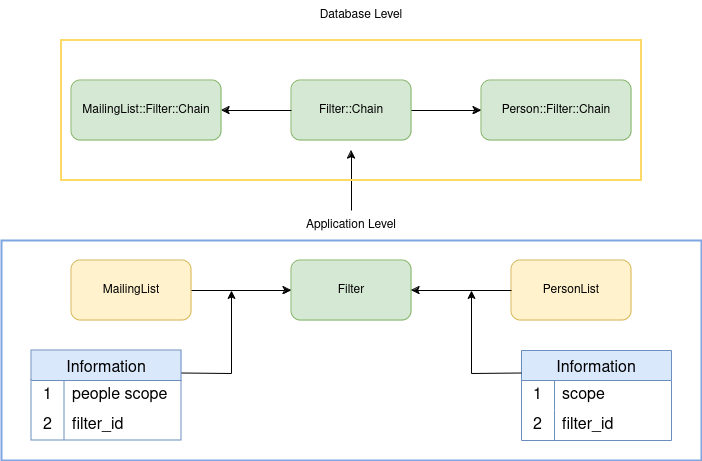

The diagram above was exported from draw.io. Its source (the exported page's mxGraphModel, read from the mxfile embedded in the PNG):
<mxGraphModel dx="1647" dy="955" grid="1" gridSize="10" guides="1" tooltips="1" connect="1" arrows="1" fold="1" page="1" pageScale="1" pageWidth="850" pageHeight="1100" math="0" shadow="0">
  <root>
    <mxCell id="0" />
    <mxCell id="1" parent="0" />
    <mxCell id="1BfUq60mXsaFw33XVy9L-37" value="" style="endArrow=classic;html=1;rounded=0;" edge="1" parent="1" source="1BfUq60mXsaFw33XVy9L-46">
      <mxGeometry width="50" height="50" relative="1" as="geometry">
        <mxPoint x="440" y="200" as="sourcePoint" />
        <mxPoint x="440" y="160" as="targetPoint" />
      </mxGeometry>
    </mxCell>
    <mxCell id="1BfUq60mXsaFw33XVy9L-38" value="Filter::Chain" style="rounded=1;whiteSpace=wrap;html=1;fillColor=#d5e8d4;strokeColor=#82b366;" vertex="1" parent="1">
      <mxGeometry x="380" y="90" width="120" height="60" as="geometry" />
    </mxCell>
    <mxCell id="1BfUq60mXsaFw33XVy9L-39" value="" style="endArrow=classic;html=1;rounded=0;exitX=0;exitY=0.5;exitDx=0;exitDy=0;entryX=1;entryY=0.5;entryDx=0;entryDy=0;" edge="1" parent="1" source="1BfUq60mXsaFw33XVy9L-38" target="1BfUq60mXsaFw33XVy9L-40">
      <mxGeometry width="50" height="50" relative="1" as="geometry">
        <mxPoint x="310" y="140" as="sourcePoint" />
        <mxPoint x="320" y="120" as="targetPoint" />
      </mxGeometry>
    </mxCell>
    <mxCell id="1BfUq60mXsaFw33XVy9L-40" value="MailingList::Filter::Chain" style="rounded=1;whiteSpace=wrap;html=1;fillColor=#d5e8d4;strokeColor=#82b366;" vertex="1" parent="1">
      <mxGeometry x="160" y="90" width="150" height="60" as="geometry" />
    </mxCell>
    <mxCell id="1BfUq60mXsaFw33XVy9L-41" value="Person::Filter::Chain" style="rounded=1;whiteSpace=wrap;html=1;fillColor=#d5e8d4;strokeColor=#82b366;" vertex="1" parent="1">
      <mxGeometry x="570" y="90" width="150" height="60" as="geometry" />
    </mxCell>
    <mxCell id="1BfUq60mXsaFw33XVy9L-42" value="" style="endArrow=classic;html=1;rounded=0;exitX=1;exitY=0.5;exitDx=0;exitDy=0;entryX=0;entryY=0.5;entryDx=0;entryDy=0;" edge="1" parent="1" source="1BfUq60mXsaFw33XVy9L-38" target="1BfUq60mXsaFw33XVy9L-41">
      <mxGeometry width="50" height="50" relative="1" as="geometry">
        <mxPoint x="390" y="130" as="sourcePoint" />
        <mxPoint x="330" y="130" as="targetPoint" />
      </mxGeometry>
    </mxCell>
    <mxCell id="1BfUq60mXsaFw33XVy9L-43" value="" style="rounded=0;whiteSpace=wrap;html=1;fillColor=none;strokeColor=#FFD966;strokeWidth=2;" vertex="1" parent="1">
      <mxGeometry x="150" y="50" width="580" height="140" as="geometry" />
    </mxCell>
    <mxCell id="1BfUq60mXsaFw33XVy9L-44" value="Database Level" style="text;html=1;align=center;verticalAlign=middle;whiteSpace=wrap;rounded=0;" vertex="1" parent="1">
      <mxGeometry x="400" y="10" width="100" height="30" as="geometry" />
    </mxCell>
    <mxCell id="1BfUq60mXsaFw33XVy9L-46" value="Application Level" style="text;html=1;align=center;verticalAlign=middle;whiteSpace=wrap;rounded=0;" vertex="1" parent="1">
      <mxGeometry x="390" y="220" width="100" height="30" as="geometry" />
    </mxCell>
    <mxCell id="1BfUq60mXsaFw33XVy9L-47" value="" style="group" vertex="1" connectable="0" parent="1">
      <mxGeometry x="90" y="250" width="700" height="220" as="geometry" />
    </mxCell>
    <mxCell id="1BfUq60mXsaFw33XVy9L-2" value="Filter" style="rounded=1;whiteSpace=wrap;html=1;fillColor=#d5e8d4;strokeColor=#82b366;" vertex="1" parent="1BfUq60mXsaFw33XVy9L-47">
      <mxGeometry x="290" y="20" width="120" height="60" as="geometry" />
    </mxCell>
    <mxCell id="1BfUq60mXsaFw33XVy9L-3" value="MailingList" style="rounded=1;whiteSpace=wrap;html=1;fillColor=#fff2cc;strokeColor=#d6b656;" vertex="1" parent="1BfUq60mXsaFw33XVy9L-47">
      <mxGeometry x="70" y="20" width="120" height="60" as="geometry" />
    </mxCell>
    <mxCell id="1BfUq60mXsaFw33XVy9L-4" value="PersonList" style="rounded=1;whiteSpace=wrap;html=1;fillColor=#fff2cc;strokeColor=#d6b656;" vertex="1" parent="1BfUq60mXsaFw33XVy9L-47">
      <mxGeometry x="510" y="20" width="120" height="60" as="geometry" />
    </mxCell>
    <mxCell id="1BfUq60mXsaFw33XVy9L-6" value="" style="endArrow=classic;html=1;rounded=0;exitX=1;exitY=0.5;exitDx=0;exitDy=0;entryX=0;entryY=0.5;entryDx=0;entryDy=0;" edge="1" parent="1BfUq60mXsaFw33XVy9L-47" source="1BfUq60mXsaFw33XVy9L-3" target="1BfUq60mXsaFw33XVy9L-2">
      <mxGeometry width="50" height="50" relative="1" as="geometry">
        <mxPoint x="90" y="150" as="sourcePoint" />
        <mxPoint x="140" y="100" as="targetPoint" />
      </mxGeometry>
    </mxCell>
    <mxCell id="1BfUq60mXsaFw33XVy9L-7" value="" style="endArrow=classic;html=1;rounded=0;exitX=0;exitY=0.5;exitDx=0;exitDy=0;entryX=1;entryY=0.5;entryDx=0;entryDy=0;" edge="1" parent="1BfUq60mXsaFw33XVy9L-47" source="1BfUq60mXsaFw33XVy9L-4" target="1BfUq60mXsaFw33XVy9L-2">
      <mxGeometry width="50" height="50" relative="1" as="geometry">
        <mxPoint x="370" y="240" as="sourcePoint" />
        <mxPoint x="420" y="190" as="targetPoint" />
      </mxGeometry>
    </mxCell>
    <mxCell id="1BfUq60mXsaFw33XVy9L-9" value="Information" style="shape=table;startSize=30;container=1;collapsible=0;childLayout=tableLayout;fixedRows=1;rowLines=0;fontStyle=0;strokeColor=#6c8ebf;fontSize=16;fillColor=#dae8fc;" vertex="1" parent="1BfUq60mXsaFw33XVy9L-47">
      <mxGeometry x="30" y="110" width="150" height="90" as="geometry" />
    </mxCell>
    <mxCell id="1BfUq60mXsaFw33XVy9L-10" value="" style="shape=tableRow;horizontal=0;startSize=0;swimlaneHead=0;swimlaneBody=0;top=0;left=0;bottom=0;right=0;collapsible=0;dropTarget=0;fillColor=none;points=[[0,0.5],[1,0.5]];portConstraint=eastwest;strokeColor=inherit;fontSize=16;" vertex="1" parent="1BfUq60mXsaFw33XVy9L-9">
      <mxGeometry y="30" width="150" height="30" as="geometry" />
    </mxCell>
    <mxCell id="1BfUq60mXsaFw33XVy9L-11" value="1" style="shape=partialRectangle;html=1;whiteSpace=wrap;connectable=0;fillColor=none;top=0;left=0;bottom=0;right=0;overflow=hidden;pointerEvents=1;strokeColor=inherit;fontSize=16;" vertex="1" parent="1BfUq60mXsaFw33XVy9L-10">
      <mxGeometry width="33" height="30" as="geometry">
        <mxRectangle width="33" height="30" as="alternateBounds" />
      </mxGeometry>
    </mxCell>
    <mxCell id="1BfUq60mXsaFw33XVy9L-12" value="people scope" style="shape=partialRectangle;html=1;whiteSpace=wrap;connectable=0;fillColor=none;top=0;left=0;bottom=0;right=0;align=left;spacingLeft=6;overflow=hidden;strokeColor=inherit;fontSize=16;" vertex="1" parent="1BfUq60mXsaFw33XVy9L-10">
      <mxGeometry x="33" width="117" height="30" as="geometry">
        <mxRectangle width="117" height="30" as="alternateBounds" />
      </mxGeometry>
    </mxCell>
    <mxCell id="1BfUq60mXsaFw33XVy9L-13" value="" style="shape=tableRow;horizontal=0;startSize=0;swimlaneHead=0;swimlaneBody=0;top=0;left=0;bottom=0;right=0;collapsible=0;dropTarget=0;fillColor=none;points=[[0,0.5],[1,0.5]];portConstraint=eastwest;strokeColor=inherit;fontSize=16;" vertex="1" parent="1BfUq60mXsaFw33XVy9L-9">
      <mxGeometry y="60" width="150" height="30" as="geometry" />
    </mxCell>
    <mxCell id="1BfUq60mXsaFw33XVy9L-14" value="2" style="shape=partialRectangle;html=1;whiteSpace=wrap;connectable=0;fillColor=none;top=0;left=0;bottom=0;right=0;overflow=hidden;strokeColor=inherit;fontSize=16;" vertex="1" parent="1BfUq60mXsaFw33XVy9L-13">
      <mxGeometry width="33" height="30" as="geometry">
        <mxRectangle width="33" height="30" as="alternateBounds" />
      </mxGeometry>
    </mxCell>
    <mxCell id="1BfUq60mXsaFw33XVy9L-15" value="filter_id" style="shape=partialRectangle;html=1;whiteSpace=wrap;connectable=0;fillColor=none;top=0;left=0;bottom=0;right=0;align=left;spacingLeft=6;overflow=hidden;strokeColor=inherit;fontSize=16;" vertex="1" parent="1BfUq60mXsaFw33XVy9L-13">
      <mxGeometry x="33" width="117" height="30" as="geometry">
        <mxRectangle width="117" height="30" as="alternateBounds" />
      </mxGeometry>
    </mxCell>
    <mxCell id="1BfUq60mXsaFw33XVy9L-19" value="" style="endArrow=classic;html=1;rounded=0;exitX=1;exitY=0.25;exitDx=0;exitDy=0;" edge="1" parent="1BfUq60mXsaFw33XVy9L-47" source="1BfUq60mXsaFw33XVy9L-9">
      <mxGeometry width="50" height="50" relative="1" as="geometry">
        <mxPoint x="300" y="240" as="sourcePoint" />
        <mxPoint x="230" y="50" as="targetPoint" />
        <Array as="points">
          <mxPoint x="230" y="133" />
        </Array>
      </mxGeometry>
    </mxCell>
    <mxCell id="1BfUq60mXsaFw33XVy9L-20" value="Information" style="shape=table;startSize=30;container=1;collapsible=0;childLayout=tableLayout;fixedRows=1;rowLines=0;fontStyle=0;strokeColor=#6c8ebf;fontSize=16;fillColor=#dae8fc;" vertex="1" parent="1BfUq60mXsaFw33XVy9L-47">
      <mxGeometry x="520" y="110" width="150" height="90" as="geometry" />
    </mxCell>
    <mxCell id="1BfUq60mXsaFw33XVy9L-21" value="" style="shape=tableRow;horizontal=0;startSize=0;swimlaneHead=0;swimlaneBody=0;top=0;left=0;bottom=0;right=0;collapsible=0;dropTarget=0;fillColor=none;points=[[0,0.5],[1,0.5]];portConstraint=eastwest;strokeColor=inherit;fontSize=16;" vertex="1" parent="1BfUq60mXsaFw33XVy9L-20">
      <mxGeometry y="30" width="150" height="30" as="geometry" />
    </mxCell>
    <mxCell id="1BfUq60mXsaFw33XVy9L-22" value="1" style="shape=partialRectangle;html=1;whiteSpace=wrap;connectable=0;fillColor=none;top=0;left=0;bottom=0;right=0;overflow=hidden;pointerEvents=1;strokeColor=inherit;fontSize=16;" vertex="1" parent="1BfUq60mXsaFw33XVy9L-21">
      <mxGeometry width="33" height="30" as="geometry">
        <mxRectangle width="33" height="30" as="alternateBounds" />
      </mxGeometry>
    </mxCell>
    <mxCell id="1BfUq60mXsaFw33XVy9L-23" value="scope" style="shape=partialRectangle;html=1;whiteSpace=wrap;connectable=0;fillColor=none;top=0;left=0;bottom=0;right=0;align=left;spacingLeft=6;overflow=hidden;strokeColor=inherit;fontSize=16;" vertex="1" parent="1BfUq60mXsaFw33XVy9L-21">
      <mxGeometry x="33" width="117" height="30" as="geometry">
        <mxRectangle width="117" height="30" as="alternateBounds" />
      </mxGeometry>
    </mxCell>
    <mxCell id="1BfUq60mXsaFw33XVy9L-24" value="" style="shape=tableRow;horizontal=0;startSize=0;swimlaneHead=0;swimlaneBody=0;top=0;left=0;bottom=0;right=0;collapsible=0;dropTarget=0;fillColor=none;points=[[0,0.5],[1,0.5]];portConstraint=eastwest;strokeColor=inherit;fontSize=16;" vertex="1" parent="1BfUq60mXsaFw33XVy9L-20">
      <mxGeometry y="60" width="150" height="30" as="geometry" />
    </mxCell>
    <mxCell id="1BfUq60mXsaFw33XVy9L-25" value="2" style="shape=partialRectangle;html=1;whiteSpace=wrap;connectable=0;fillColor=none;top=0;left=0;bottom=0;right=0;overflow=hidden;strokeColor=inherit;fontSize=16;" vertex="1" parent="1BfUq60mXsaFw33XVy9L-24">
      <mxGeometry width="33" height="30" as="geometry">
        <mxRectangle width="33" height="30" as="alternateBounds" />
      </mxGeometry>
    </mxCell>
    <mxCell id="1BfUq60mXsaFw33XVy9L-26" value="filter_id" style="shape=partialRectangle;html=1;whiteSpace=wrap;connectable=0;fillColor=none;top=0;left=0;bottom=0;right=0;align=left;spacingLeft=6;overflow=hidden;strokeColor=inherit;fontSize=16;" vertex="1" parent="1BfUq60mXsaFw33XVy9L-24">
      <mxGeometry x="33" width="117" height="30" as="geometry">
        <mxRectangle width="117" height="30" as="alternateBounds" />
      </mxGeometry>
    </mxCell>
    <mxCell id="1BfUq60mXsaFw33XVy9L-30" value="" style="endArrow=classic;html=1;rounded=0;exitX=0;exitY=0.25;exitDx=0;exitDy=0;" edge="1" parent="1BfUq60mXsaFw33XVy9L-47" source="1BfUq60mXsaFw33XVy9L-20">
      <mxGeometry width="50" height="50" relative="1" as="geometry">
        <mxPoint x="510" y="160" as="sourcePoint" />
        <mxPoint x="470" y="50" as="targetPoint" />
        <Array as="points">
          <mxPoint x="470" y="133" />
        </Array>
      </mxGeometry>
    </mxCell>
    <mxCell id="1BfUq60mXsaFw33XVy9L-45" value="" style="rounded=0;whiteSpace=wrap;html=1;fillColor=none;strokeColor=#7EA6E0;strokeWidth=2;" vertex="1" parent="1BfUq60mXsaFw33XVy9L-47">
      <mxGeometry width="700" height="220" as="geometry" />
    </mxCell>
  </root>
</mxGraphModel>